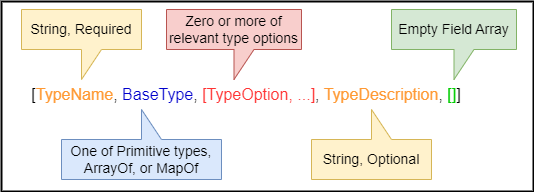

The diagram above was exported from draw.io. Its source (the exported page's mxGraphModel, read from the mxfile embedded in the PNG):
<mxGraphModel dx="1059" dy="637" grid="1" gridSize="10" guides="1" tooltips="1" connect="1" arrows="1" fold="1" page="1" pageScale="1" pageWidth="1100" pageHeight="850" background="#ffffff" math="0" shadow="0">
  <root>
    <mxCell id="0" />
    <mxCell id="1" parent="0" />
    <mxCell id="6_gPs-4qaYbpuIB2FKow-2" value="[&lt;font color=&quot;#ff9933&quot; style=&quot;font-size: 16px;&quot;&gt;TypeName&lt;/font&gt;, &lt;font color=&quot;#0000cc&quot; style=&quot;font-size: 16px;&quot;&gt;BaseType&lt;/font&gt;, &lt;font color=&quot;#ff3333&quot; style=&quot;font-size: 16px;&quot;&gt;[TypeOption, ...]&lt;/font&gt;, &lt;font color=&quot;#ff9933&quot; style=&quot;font-size: 16px;&quot;&gt;TypeDescription&lt;/font&gt;, &lt;font color=&quot;#00cc00&quot; style=&quot;font-size: 16px;&quot;&gt;[]&lt;/font&gt;]" style="text;html=1;strokeColor=none;fillColor=none;align=center;verticalAlign=middle;whiteSpace=wrap;rounded=0;fontSize=16;" parent="1" vertex="1">
      <mxGeometry x="18" y="88" width="470" height="30" as="geometry" />
    </mxCell>
    <mxCell id="6_gPs-4qaYbpuIB2FKow-3" value="String, Required" style="shape=callout;whiteSpace=wrap;html=1;perimeter=calloutPerimeter;fontSize=14;fillColor=#fff2cc;strokeColor=#d6b656;" parent="1" vertex="1">
      <mxGeometry x="28" y="18" width="120" height="70" as="geometry" />
    </mxCell>
    <mxCell id="6_gPs-4qaYbpuIB2FKow-4" value="One of Primitive types, ArrayOf, or MapOf" style="shape=callout;whiteSpace=wrap;html=1;perimeter=calloutPerimeter;fontSize=14;fillColor=#dae8fc;strokeColor=#6c8ebf;position2=0.5;flipV=1;" parent="1" vertex="1">
      <mxGeometry x="68" y="118" width="160" height="70" as="geometry" />
    </mxCell>
    <mxCell id="6_gPs-4qaYbpuIB2FKow-5" value="Zero or more of relevant type options" style="shape=callout;whiteSpace=wrap;html=1;perimeter=calloutPerimeter;fontSize=14;fillColor=#f8cecc;strokeColor=#b85450;" parent="1" vertex="1">
      <mxGeometry x="173" y="18" width="135" height="70" as="geometry" />
    </mxCell>
    <mxCell id="6_gPs-4qaYbpuIB2FKow-6" value="String, Optional" style="shape=callout;whiteSpace=wrap;html=1;perimeter=calloutPerimeter;fontSize=14;fillColor=#fff2cc;strokeColor=#d6b656;flipV=1;" parent="1" vertex="1">
      <mxGeometry x="318" y="118" width="120" height="70" as="geometry" />
    </mxCell>
    <mxCell id="6_gPs-4qaYbpuIB2FKow-7" value="Empty Field Array" style="shape=callout;whiteSpace=wrap;html=1;perimeter=calloutPerimeter;fontSize=14;fillColor=#d5e8d4;strokeColor=#82b366;" parent="1" vertex="1">
      <mxGeometry x="398" y="18" width="125" height="70" as="geometry" />
    </mxCell>
    <mxCell id="-IBubGIdKkWGG4ulXNYw-1" value="" style="rounded=0;whiteSpace=wrap;html=1;fontSize=16;fontColor=#00CC00;fillColor=none;strokeWidth=2;" vertex="1" parent="1">
      <mxGeometry x="8" y="10" width="532" height="190" as="geometry" />
    </mxCell>
  </root>
</mxGraphModel>